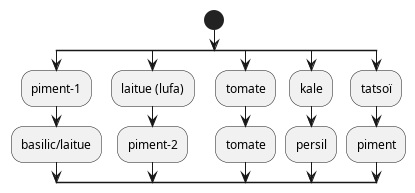

The diagram above was rendered by PlantUML. Its source (embedded in the PNG):
@startuml
start
split
    :piment-1;
    :basilic/laitue;
split again
:laitue (lufa);
    :piment-2;
    split again
    :tomate;
    :tomate;
    split again
    :kale;
    :persil;
    split again
    :tatsoï;
    :piment;
@enduml